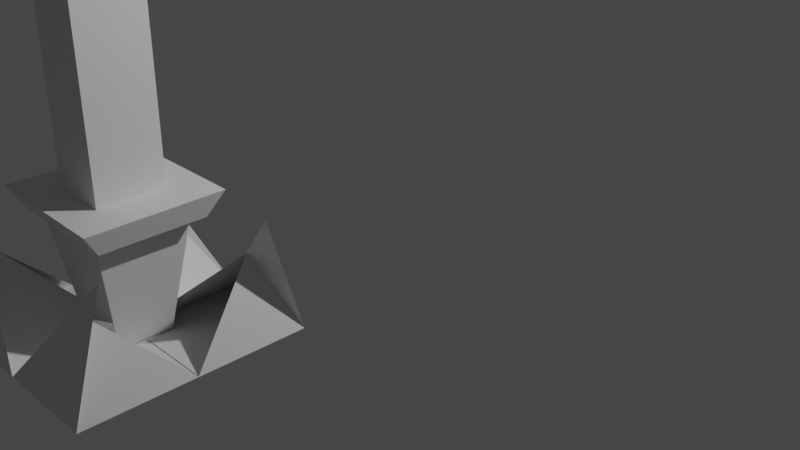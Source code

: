 # Source: totem.blend  (saved by Blender 3.5.10; exported with 4.5.12 LTS)
import bpy
from mathutils import Matrix  # noqa: F401  (used for matrix-valued properties, if any)

bpy.ops.wm.read_factory_settings(use_empty=True)
scene = bpy.context.scene
scene.name = 'Scene'

# ---- collections
col_collection = bpy.data.collections.new('Collection'); scene.collection.children.link(col_collection)

# ---- materials (node trees are filled in below, after node groups)
mat_material = bpy.data.materials.new('Material')
mat_material.alpha_threshold = 0.0
mat_material.use_transparent_shadow = False
mat_material.roughness = 0.5
mat_material.line_color = (0.0, 0.0, 0.0, 1.0)
mat_material_001 = bpy.data.materials.new('Material.001')
mat_material_001.alpha_threshold = 0.0
mat_material_001.use_transparent_shadow = False
mat_material_001.roughness = 0.5
mat_material_001.line_color = (0.0, 0.0, 0.0, 1.0)

# ---- material node trees
mat_material.use_nodes = True; mat_material.node_tree.nodes.clear()
_N = mat_material.node_tree.nodes; _L = mat_material.node_tree.links
n0 = _N.new('ShaderNodeOutputMaterial'); n0.name = 'Material Output'; n0.location = (300, 300)
n1 = _N.new('ShaderNodeBsdfPrincipled'); n1.name = 'Principled BSDF'; n1.location = (10, 300)
n1.distribution = 'GGX'
n1.subsurface_method = 'RANDOM_WALK_SKIN'
n1.inputs[3].default_value = 1.45
n1.inputs[27].default_value = (0.0, 0.0, 0.0, 1.0)
n1.inputs[28].default_value = 1.0
_L.new(n1.outputs[0], n0.inputs[0])
n0.is_active_output = True
mat_material_001.use_nodes = True; mat_material_001.node_tree.nodes.clear()
_N = mat_material_001.node_tree.nodes; _L = mat_material_001.node_tree.links
n0 = _N.new('ShaderNodeOutputMaterial'); n0.name = 'Material Output'; n0.location = (300, 300)
n1 = _N.new('ShaderNodeBsdfPrincipled'); n1.name = 'Principled BSDF'; n1.location = (10, 300)
n1.distribution = 'GGX'
n1.subsurface_method = 'RANDOM_WALK_SKIN'
n1.inputs[3].default_value = 1.45
n1.inputs[27].default_value = (0.0, 0.0, 0.0, 1.0)
n1.inputs[28].default_value = 1.0
_L.new(n1.outputs[0], n0.inputs[0])
n0.is_active_output = True

# ---- world
world_world = bpy.data.worlds.new('World'); scene.world = world_world
world_world.use_nodes = True; world_world.node_tree.nodes.clear()
_N = world_world.node_tree.nodes; _L = world_world.node_tree.links
n0 = _N.new('ShaderNodeOutputWorld'); n0.name = 'World Output'; n0.location = (300, 300)
n1 = _N.new('ShaderNodeBackground'); n1.name = 'Background'; n1.location = (10, 300)
n1.inputs[0].default_value = (0.05088, 0.05088, 0.05088, 1.0)
_L.new(n1.outputs[0], n0.inputs[0])
n0.is_active_output = True
world_world.color = (0.05088, 0.05088, 0.05088)
world_world.use_sun_shadow = False
world_world.sun_shadow_jitter_overblur = 0.0

# ---- cameras
cam_camera = bpy.data.cameras.new('Camera')
cam_camera.clip_end = 100.0
cam_camera.ortho_scale = 7.314

# ---- lights
light_light = bpy.data.lights.new('Light', 'POINT')
light_light.transmission_factor = 0.0
light_light.energy = 1000.0
light_light.shadow_soft_size = 0.1
light_light.shadow_maximum_resolution = 0.006
light_light.use_absolute_resolution = True

# ---- meshes
me_cube = bpy.data.meshes.new('Cube')
me_cube.from_pydata([(1.0, 0.6651, 0.1217), (1.0, 1.0, -1.0), (-1.0, 0.6711, 0.1246), (-1.0, 1.0, -1.0), (-1.0, -0.06404, -1.0), (0.7114, 0.6645, -0.278), (-0.7122, 0.6723, -0.2788), (1.0, -0.06404, -1.0), (0.002841, 1.0, -1.0), (0.002629, 1.001, -0.9988), (0.002841, -0.06404, -1.0), (0.003053, -0.06454, -0.9997)], [], [(4, 6, 2, 3), (8, 9, 0, 1), (1, 0, 5, 7), (8, 1, 7, 10), (9, 2, 6, 11), (0, 9, 11, 5), (3, 8, 10, 4), (3, 2, 9, 8)])
_uv = me_cube.uv_layers.new(name='UVMap')
_uv.uv.foreach_set('vector', [0.375, 0.117, 0.625, 0.117, 0.625, 0.25, 0.375, 0.25, 0.375, 0.3754, 0.625, 0.3754, 0.625, 0.5, 0.375, 0.5, 0.375, 0.5, 0.625, 0.5, 0.625, 0.633, 0.375, 0.633, 0.2504, 0.5, 0.375, 0.5, 0.375, 0.633, 0.2504, 0.633, 0.7496, 0.5, 0.875, 0.5, 0.875, 0.633, 0.7496, 0.633, 0.625, 0.5, 0.7496, 0.5, 0.7496, 0.633, 0.625, 0.633, 0.125, 0.5, 0.2504, 0.5, 0.2504, 0.633, 0.125, 0.633, 0.375, 0.25, 0.625, 0.25, 0.625, 0.3754, 0.375, 0.3754])
me_cube.materials.append(mat_material)
me_cube.use_mirror_vertex_groups = False
me_cube.update()
me_cube_001 = bpy.data.meshes.new('Cube.001')
me_cube_001.from_pydata([(1.0, 0.6651, 0.1217), (1.0, 1.0, -1.0), (-1.0, 0.6711, 0.1246), (-1.0, 1.0, -1.0), (-1.0, -0.06404, -1.0), (0.7114, 0.6645, -0.278), (-0.7122, 0.6723, -0.2788), (1.0, -0.06404, -1.0), (0.002841, 1.0, -1.0), (0.002629, 1.001, -0.9988), (0.002841, -0.06404, -1.0), (0.003053, -0.06454, -0.9997)], [], [(4, 6, 2, 3), (8, 9, 0, 1), (1, 0, 5, 7), (8, 1, 7, 10), (9, 2, 6, 11), (0, 9, 11, 5), (3, 8, 10, 4), (3, 2, 9, 8)])
_uv = me_cube_001.uv_layers.new(name='UVMap')
_uv.uv.foreach_set('vector', [0.375, 0.117, 0.625, 0.117, 0.625, 0.25, 0.375, 0.25, 0.375, 0.3754, 0.625, 0.3754, 0.625, 0.5, 0.375, 0.5, 0.375, 0.5, 0.625, 0.5, 0.625, 0.633, 0.375, 0.633, 0.2504, 0.5, 0.375, 0.5, 0.375, 0.633, 0.2504, 0.633, 0.7496, 0.5, 0.875, 0.5, 0.875, 0.633, 0.7496, 0.633, 0.625, 0.5, 0.7496, 0.5, 0.7496, 0.633, 0.625, 0.633, 0.125, 0.5, 0.2504, 0.5, 0.2504, 0.633, 0.125, 0.633, 0.375, 0.25, 0.625, 0.25, 0.625, 0.3754, 0.375, 0.3754])
me_cube_001.materials.append(mat_material_001)
me_cube_001.use_mirror_vertex_groups = False
me_cube_001.update()
me_cube_002 = bpy.data.meshes.new('Cube.002')
me_cube_002.from_pydata([(-0.2506, -0.2637, -1.0), (-0.2502, 0.2423, -1.0), (0.2486, -0.2646, -1.0), (0.2493, 0.2422, -1.0), (-0.4125, -0.4308, 0.05911), (-0.4085, 0.4092, 0.05911), (0.4146, 0.4114, 0.05911), (0.4149, -0.4347, 0.05911)], [], [(1, 3, 2, 0), (2, 7, 4, 0), (3, 6, 7, 2), (1, 5, 6, 3), (0, 4, 5, 1)])
_uv = me_cube_002.uv_layers.new(name='UVMap')
_uv.uv.foreach_set('vector', [0.125, 0.5, 0.375, 0.5, 0.375, 0.75, 0.125, 0.75, 0.375, 0.75, 0.5074, 0.75, 0.5074, 1.0, 0.375, 1.0, 0.375, 0.5, 0.5074, 0.5, 0.5074, 0.75, 0.375, 0.75, 0.375, 0.25, 0.5074, 0.25, 0.5074, 0.5, 0.375, 0.5, 0.375, 0.0, 0.5074, 0.0, 0.5074, 0.25, 0.375, 0.25])
me_cube_002.update()
me_cube_003 = bpy.data.meshes.new('Cube.003')
me_cube_003.from_pydata([(-0.5523, -0.4906, -1.0), (-0.6377, -0.6206, -0.7806), (-0.566, 0.4703, -1.0), (-0.6377, 0.6104, -0.784), (0.5523, -0.4908, -1.0), (0.6275, -0.6241, -0.784), (0.5557, 0.4668, -1.0), (0.6309, 0.6138, -0.7806)], [], [(0, 1, 3, 2), (2, 3, 7, 6), (6, 7, 5, 4), (4, 5, 1, 0), (2, 6, 4, 0), (7, 3, 1, 5)])
_uv = me_cube_003.uv_layers.new(name='UVMap')
_uv.uv.foreach_set('vector', [0.375, 0.0, 0.625, 0.0, 0.625, 0.25, 0.375, 0.25, 0.375, 0.25, 0.625, 0.25, 0.625, 0.5, 0.375, 0.5, 0.375, 0.5, 0.625, 0.5, 0.625, 0.75, 0.375, 0.75, 0.375, 0.75, 0.625, 0.75, 0.625, 1.0, 0.375, 1.0, 0.125, 0.5, 0.375, 0.5, 0.375, 0.75, 0.125, 0.75, 0.625, 0.5, 0.875, 0.5, 0.875, 0.75, 0.625, 0.75])
me_cube_003.update()
me_cube_004 = bpy.data.meshes.new('Cube.004')
me_cube_004.from_pydata([(-0.273, -0.3294, -1.0), (-0.2728, -0.3294, -0.1643), (-0.2719, 0.2908, -1.0), (-0.2719, 0.2907, -0.163), (0.2672, -0.3298, -1.0), (0.2672, -0.3297, -0.1643), (0.2678, 0.2903, -1.0), (0.2678, 0.2904, -0.163)], [], [(0, 1, 3, 2), (2, 3, 7, 6), (6, 7, 5, 4), (4, 5, 1, 0), (2, 6, 4, 0), (7, 3, 1, 5)])
_uv = me_cube_004.uv_layers.new(name='UVMap')
_uv.uv.foreach_set('vector', [0.375, 0.0, 0.625, 0.0, 0.625, 0.25, 0.375, 0.25, 0.375, 0.25, 0.625, 0.25, 0.625, 0.5, 0.375, 0.5, 0.375, 0.5, 0.625, 0.5, 0.625, 0.75, 0.375, 0.75, 0.375, 0.75, 0.625, 0.75, 0.625, 1.0, 0.375, 1.0, 0.125, 0.5, 0.375, 0.5, 0.375, 0.75, 0.125, 0.75, 0.625, 0.5, 0.875, 0.5, 0.875, 0.75, 0.625, 0.75])
me_cube_004.update()
me_cube_005 = bpy.data.meshes.new('Cube.005')
me_cube_005.from_pydata([(-0.273, -0.3296, -0.9995), (-0.2719, 0.2903, -0.998), (0.2672, -0.3297, -0.9996), (0.2678, 0.2903, -0.9985), (-0.2729, -0.3294, -0.5709), (-0.2719, 0.2908, -0.5695), (0.2678, 0.2908, -0.5695), (0.2672, -0.3294, -0.5709)], [], [(1, 3, 2, 0), (2, 7, 4, 0), (3, 6, 7, 2), (1, 5, 6, 3), (0, 4, 5, 1)])
_uv = me_cube_005.uv_layers.new(name='UVMap')
_uv.uv.foreach_set('vector', [0.125, 0.5, 0.375, 0.5, 0.375, 0.75, 0.125, 0.75, 0.375, 0.75, 0.5, 0.75, 0.5, 1.0, 0.375, 1.0, 0.375, 0.5, 0.5, 0.5, 0.5, 0.75, 0.375, 0.75, 0.375, 0.25, 0.5, 0.25, 0.5, 0.5, 0.375, 0.5, 0.375, 0.0, 0.5, 0.0, 0.5, 0.25, 0.375, 0.25])
me_cube_005.update()
me_cube_007 = bpy.data.meshes.new('Cube.007')
me_cube_007.from_pydata([(-0.273, -0.3296, -0.9995), (-0.2719, 0.2903, -0.998), (0.2672, -0.3297, -0.9996), (0.2678, 0.2903, -0.9985), (-0.2729, -0.3294, -0.5709), (-0.2719, 0.2908, -0.5695), (0.2678, 0.2908, -0.5695), (0.2672, -0.3294, -0.5709)], [], [(1, 3, 2, 0), (2, 7, 4, 0), (3, 6, 7, 2), (1, 5, 6, 3), (0, 4, 5, 1)])
_uv = me_cube_007.uv_layers.new(name='UVMap')
_uv.uv.foreach_set('vector', [0.125, 0.5, 0.375, 0.5, 0.375, 0.75, 0.125, 0.75, 0.375, 0.75, 0.5, 0.75, 0.5, 1.0, 0.375, 1.0, 0.375, 0.5, 0.5, 0.5, 0.5, 0.75, 0.375, 0.75, 0.375, 0.25, 0.5, 0.25, 0.5, 0.5, 0.375, 0.5, 0.375, 0.0, 0.5, 0.0, 0.5, 0.25, 0.375, 0.25])
me_cube_007.update()
me_cube_008 = bpy.data.meshes.new('Cube.008')
me_cube_008.from_pydata([(-0.273, -0.3296, -0.9995), (-0.2719, 0.2903, -0.998), (0.2672, -0.3297, -0.9996), (0.2678, 0.2903, -0.9985), (-0.2729, -0.3294, -0.5709), (-0.2719, 0.2908, -0.5695), (0.2678, 0.2908, -0.5695), (0.2672, -0.3294, -0.5709)], [], [(1, 3, 2, 0), (2, 7, 4, 0), (3, 6, 7, 2), (1, 5, 6, 3), (0, 4, 5, 1)])
_uv = me_cube_008.uv_layers.new(name='UVMap')
_uv.uv.foreach_set('vector', [0.125, 0.5, 0.375, 0.5, 0.375, 0.75, 0.125, 0.75, 0.375, 0.75, 0.5, 0.75, 0.5, 1.0, 0.375, 1.0, 0.375, 0.5, 0.5, 0.5, 0.5, 0.75, 0.375, 0.75, 0.375, 0.25, 0.5, 0.25, 0.5, 0.5, 0.375, 0.5, 0.375, 0.0, 0.5, 0.0, 0.5, 0.25, 0.375, 0.25])
me_cube_008.update()
me_cube_010 = bpy.data.meshes.new('Cube.010')
me_cube_010.from_pydata([(-0.273, -0.3296, -0.9995), (-0.2719, 0.2903, -0.998), (0.2672, -0.3297, -0.9996), (0.2678, 0.2903, -0.9985), (-0.2729, -0.3294, -0.5709), (-0.2719, 0.2908, -0.5695), (0.2678, 0.2908, -0.5695), (0.2672, -0.3294, -0.5709)], [], [(1, 3, 2, 0), (2, 7, 4, 0), (3, 6, 7, 2), (1, 5, 6, 3), (0, 4, 5, 1)])
_uv = me_cube_010.uv_layers.new(name='UVMap')
_uv.uv.foreach_set('vector', [0.125, 0.5, 0.375, 0.5, 0.375, 0.75, 0.125, 0.75, 0.375, 0.75, 0.5, 0.75, 0.5, 1.0, 0.375, 1.0, 0.375, 0.5, 0.5, 0.5, 0.5, 0.75, 0.375, 0.75, 0.375, 0.25, 0.5, 0.25, 0.5, 0.5, 0.375, 0.5, 0.375, 0.0, 0.5, 0.0, 0.5, 0.25, 0.375, 0.25])
me_cube_010.update()
me_cube_011 = bpy.data.meshes.new('Cube.011')
me_cube_011.from_pydata([(-0.273, -0.3294, -1.0), (-0.001032, -0.01709, -0.3419), (-0.2719, 0.2908, -1.0), (-0.000883, -0.01722, -0.3413), (0.2672, -0.3298, -1.0), (-0.0008731, -0.01716, -0.3416), (0.2678, 0.2903, -1.0), (-0.0007493, -0.01693, -0.342)], [], [(0, 1, 3, 2), (2, 3, 7, 6), (6, 7, 5, 4), (4, 5, 1, 0), (2, 6, 4, 0), (7, 3, 1, 5)])
_uv = me_cube_011.uv_layers.new(name='UVMap')
_uv.uv.foreach_set('vector', [0.375, 0.0, 0.625, 0.0, 0.625, 0.25, 0.375, 0.25, 0.375, 0.25, 0.625, 0.25, 0.625, 0.5, 0.375, 0.5, 0.375, 0.5, 0.625, 0.5, 0.625, 0.75, 0.375, 0.75, 0.375, 0.75, 0.625, 0.75, 0.625, 1.0, 0.375, 1.0, 0.125, 0.5, 0.375, 0.5, 0.375, 0.75, 0.125, 0.75, 0.625, 0.5, 0.875, 0.5, 0.875, 0.75, 0.625, 0.75])
me_cube_011.update()

# ---- objects
ob_cube = bpy.data.objects.new('Cube', me_cube)
ob_light = bpy.data.objects.new('Light', light_light)
ob_camera = bpy.data.objects.new('Camera', cam_camera)
ob_empty = bpy.data.objects.new('Empty', None)
ob_cube_001 = bpy.data.objects.new('Cube.001', me_cube_001)
ob_cube_002 = bpy.data.objects.new('Cube.002', me_cube_002)
ob_cube_003 = bpy.data.objects.new('Cube.003', me_cube_003)
ob_cube_004 = bpy.data.objects.new('Cube.004', me_cube_004)
ob_cube_005 = bpy.data.objects.new('Cube.005', me_cube_005)
ob_cube_006 = bpy.data.objects.new('Cube.006', me_cube_007)
ob_cube_007 = bpy.data.objects.new('Cube.007', me_cube_008)
ob_cube_009 = bpy.data.objects.new('Cube.009', me_cube_010)
ob_cube_010 = bpy.data.objects.new('Cube.010', me_cube_011)

# ---- transforms, parenting, visibility, modifiers, constraints
ob_cube.location = (0.0, -3.034, 1.018)
ob_cube.lock_rotations_4d = False
ob_cube.empty_display_type = 'ARROWS'
ob_cube.lineart.crease_threshold = 0.0
ob_light.location = (4.076, 1.005, 5.904)
ob_light.rotation_euler = (0.6503, 0.05522, 1.866)
ob_light.lock_rotations_4d = False
ob_light.empty_display_type = 'ARROWS'
ob_light.color = (0.0, 0.0, 0.0, 0.0)
ob_light.lineart.crease_threshold = 0.0
ob_camera.location = (7.359, -6.926, 4.958)
ob_camera.rotation_euler = (1.109, 0.0, 0.8149)
ob_camera.lock_rotations_4d = False
ob_camera.empty_display_type = 'ARROWS'
ob_camera.color = (0.0, 0.0, 0.0, 0.0)
ob_camera.display_type = 'WIRE'
ob_camera.lineart.crease_threshold = 0.0
ob_empty.location = (0.0, 0.0, 2.37)
ob_empty.rotation_euler = (1.571, -0.0, 1.571)
ob_empty.scale = (2.0, 2.0, 2.0)
ob_empty.empty_display_type = 'IMAGE'
ob_empty.empty_display_size = 5.0
ob_cube_001.location = (0.0, -3.156, 1.018)
ob_cube_001.rotation_euler = (0.0, -0.0, -3.139)
ob_cube_001.lock_rotations_4d = False
ob_cube_001.empty_display_type = 'ARROWS'
ob_cube_001.lineart.crease_threshold = 0.0
ob_cube_002.location = (0.0, -3.086, 1.029)
ob_cube_003.location = (-0.000836, -3.082, 2.093)
ob_cube_004.location = (0.001093, -3.072, 2.311)
ob_cube_005.location = (0.001093, -3.072, 3.147)
ob_cube_006.location = (0.001093, -3.072, 3.575)
ob_cube_007.location = (0.001093, -3.072, 4.004)
ob_cube_009.location = (0.001093, -3.072, 4.435)
ob_cube_010.location = (0.001093, -3.072, 4.862)

# ---- collection membership
col_collection.objects.link(ob_cube)
col_collection.objects.link(ob_light)
col_collection.objects.link(ob_camera)
col_collection.objects.link(ob_empty)
col_collection.objects.link(ob_cube_001)
col_collection.objects.link(ob_cube_002)
col_collection.objects.link(ob_cube_003)
col_collection.objects.link(ob_cube_004)
col_collection.objects.link(ob_cube_005)
col_collection.objects.link(ob_cube_006)
col_collection.objects.link(ob_cube_007)
col_collection.objects.link(ob_cube_009)
col_collection.objects.link(ob_cube_010)

# ---- scene / render settings (as saved in the file)
scene.camera = ob_camera
scene.frame_start = 1; scene.frame_end = 250; scene.frame_set(1)
scene.render.engine = 'BLENDER_EEVEE_NEXT'
scene.cycles.sampling_pattern = 'TABULATED_SOBOL'
scene.view_settings.view_transform = 'Filmic'
bpy.context.view_layer.update()
